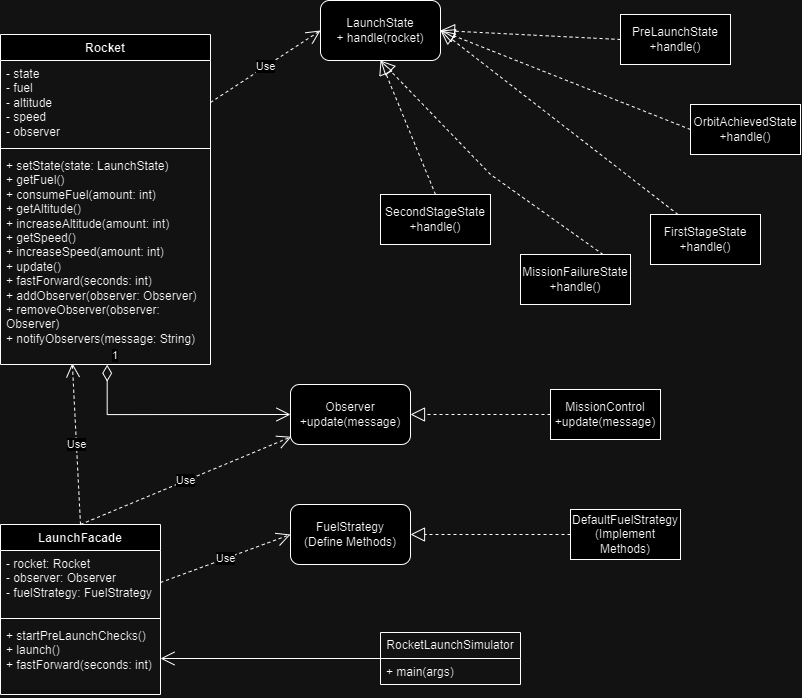

The diagram above was exported from draw.io. Its source (the exported page's mxGraphModel, read from the mxfile embedded in the PNG):
<mxGraphModel dx="1985" dy="803" grid="1" gridSize="10" guides="1" tooltips="1" connect="1" arrows="1" fold="1" page="1" pageScale="1" pageWidth="850" pageHeight="1100" math="0" shadow="0">
  <root>
    <mxCell id="0" />
    <mxCell id="1" parent="0" />
    <mxCell id="vWMTTS4YeA2gSq-xRwMT-19" value="Rocket" style="swimlane;fontStyle=1;align=center;verticalAlign=top;childLayout=stackLayout;horizontal=1;startSize=26;horizontalStack=0;resizeParent=1;resizeParentMax=0;resizeLast=0;collapsible=1;marginBottom=0;whiteSpace=wrap;html=1;" vertex="1" parent="1">
      <mxGeometry x="30" y="80" width="210" height="330" as="geometry">
        <mxRectangle x="90" y="220" width="80" height="30" as="alternateBounds" />
      </mxGeometry>
    </mxCell>
    <mxCell id="vWMTTS4YeA2gSq-xRwMT-20" value="- state&lt;div&gt;- fuel&lt;/div&gt;&lt;div&gt;- altitude&lt;/div&gt;&lt;div&gt;- speed&lt;/div&gt;&lt;div&gt;- observer&amp;nbsp;&lt;/div&gt;" style="text;strokeColor=none;fillColor=none;align=left;verticalAlign=top;spacingLeft=4;spacingRight=4;overflow=hidden;rotatable=0;points=[[0,0.5],[1,0.5]];portConstraint=eastwest;whiteSpace=wrap;html=1;" vertex="1" parent="vWMTTS4YeA2gSq-xRwMT-19">
      <mxGeometry y="26" width="210" height="84" as="geometry" />
    </mxCell>
    <mxCell id="vWMTTS4YeA2gSq-xRwMT-21" value="" style="line;strokeWidth=1;fillColor=none;align=left;verticalAlign=middle;spacingTop=-1;spacingLeft=3;spacingRight=3;rotatable=0;labelPosition=right;points=[];portConstraint=eastwest;strokeColor=inherit;" vertex="1" parent="vWMTTS4YeA2gSq-xRwMT-19">
      <mxGeometry y="110" width="210" height="8" as="geometry" />
    </mxCell>
    <mxCell id="vWMTTS4YeA2gSq-xRwMT-22" value="+ &lt;span class=&quot;hljs-title function_ invoke__&quot;&gt;setState&lt;/span&gt;(&lt;span class=&quot;hljs-attr&quot;&gt;state&lt;/span&gt;: LaunchState)&lt;br&gt;+ &lt;span class=&quot;hljs-title function_ invoke__&quot;&gt;getFuel&lt;/span&gt;()&lt;br&gt;+ &lt;span class=&quot;hljs-title function_ invoke__&quot;&gt;consumeFuel&lt;/span&gt;(&lt;span class=&quot;hljs-attr&quot;&gt;amount&lt;/span&gt;: &lt;span class=&quot;hljs-keyword&quot;&gt;int&lt;/span&gt;)&lt;br&gt;+ &lt;span class=&quot;hljs-title function_ invoke__&quot;&gt;getAltitude&lt;/span&gt;()&lt;br&gt;+ &lt;span class=&quot;hljs-title function_ invoke__&quot;&gt;increaseAltitude&lt;/span&gt;(&lt;span class=&quot;hljs-attr&quot;&gt;amount&lt;/span&gt;: &lt;span class=&quot;hljs-keyword&quot;&gt;int&lt;/span&gt;)&lt;br&gt;+ &lt;span class=&quot;hljs-title function_ invoke__&quot;&gt;getSpeed&lt;/span&gt;()&lt;br&gt;+ &lt;span class=&quot;hljs-title function_ invoke__&quot;&gt;increaseSpeed&lt;/span&gt;(&lt;span class=&quot;hljs-attr&quot;&gt;amount&lt;/span&gt;: &lt;span class=&quot;hljs-keyword&quot;&gt;int&lt;/span&gt;)&lt;br&gt;+ &lt;span class=&quot;hljs-title function_ invoke__&quot;&gt;update&lt;/span&gt;()&lt;br&gt;+ &lt;span class=&quot;hljs-title function_ invoke__&quot;&gt;fastForward&lt;/span&gt;(&lt;span class=&quot;hljs-attr&quot;&gt;seconds&lt;/span&gt;: &lt;span class=&quot;hljs-keyword&quot;&gt;int&lt;/span&gt;)&lt;br&gt;+ &lt;span class=&quot;hljs-title function_ invoke__&quot;&gt;addObserver&lt;/span&gt;(&lt;span class=&quot;hljs-attr&quot;&gt;observer&lt;/span&gt;: Observer)&lt;br&gt;+ &lt;span class=&quot;hljs-title function_ invoke__&quot;&gt;removeObserver&lt;/span&gt;(&lt;span class=&quot;hljs-attr&quot;&gt;observer&lt;/span&gt;: Observer)&lt;br&gt;+ &lt;span class=&quot;hljs-title function_ invoke__&quot;&gt;notifyObservers&lt;/span&gt;(&lt;span class=&quot;hljs-attr&quot;&gt;message&lt;/span&gt;: String)" style="text;strokeColor=none;fillColor=none;align=left;verticalAlign=top;spacingLeft=4;spacingRight=4;overflow=hidden;rotatable=0;points=[[0,0.5],[1,0.5]];portConstraint=eastwest;whiteSpace=wrap;html=1;" vertex="1" parent="vWMTTS4YeA2gSq-xRwMT-19">
      <mxGeometry y="118" width="210" height="212" as="geometry" />
    </mxCell>
    <mxCell id="vWMTTS4YeA2gSq-xRwMT-25" value="PreLaunchState&lt;br&gt;+handle()" style="html=1;whiteSpace=wrap;" vertex="1" parent="1">
      <mxGeometry x="650" y="60" width="110" height="50" as="geometry" />
    </mxCell>
    <mxCell id="vWMTTS4YeA2gSq-xRwMT-26" value="LaunchState&lt;br&gt;+ handle(rocket)" style="rounded=1;whiteSpace=wrap;html=1;" vertex="1" parent="1">
      <mxGeometry x="350" y="46" width="120" height="60" as="geometry" />
    </mxCell>
    <mxCell id="vWMTTS4YeA2gSq-xRwMT-28" value="FirstStageState&lt;br&gt;+handle()" style="html=1;whiteSpace=wrap;" vertex="1" parent="1">
      <mxGeometry x="680" y="260" width="110" height="50" as="geometry" />
    </mxCell>
    <mxCell id="vWMTTS4YeA2gSq-xRwMT-29" value="SecondStageState&lt;br&gt;+handle()" style="html=1;whiteSpace=wrap;" vertex="1" parent="1">
      <mxGeometry x="410" y="240" width="110" height="50" as="geometry" />
    </mxCell>
    <mxCell id="vWMTTS4YeA2gSq-xRwMT-30" value="OrbitAchievedState&lt;br&gt;+handle()" style="html=1;whiteSpace=wrap;" vertex="1" parent="1">
      <mxGeometry x="720" y="150" width="110" height="50" as="geometry" />
    </mxCell>
    <mxCell id="vWMTTS4YeA2gSq-xRwMT-31" value="MissionFailureState&lt;br&gt;+handle()" style="html=1;whiteSpace=wrap;" vertex="1" parent="1">
      <mxGeometry x="550" y="300" width="110" height="50" as="geometry" />
    </mxCell>
    <mxCell id="vWMTTS4YeA2gSq-xRwMT-32" value="Observer&lt;br&gt;+update(message)" style="rounded=1;whiteSpace=wrap;html=1;" vertex="1" parent="1">
      <mxGeometry x="320" y="430" width="120" height="60" as="geometry" />
    </mxCell>
    <mxCell id="vWMTTS4YeA2gSq-xRwMT-34" value="FuelStrategy&lt;br&gt;(Define Methods)" style="rounded=1;whiteSpace=wrap;html=1;" vertex="1" parent="1">
      <mxGeometry x="320" y="550" width="120" height="60" as="geometry" />
    </mxCell>
    <mxCell id="vWMTTS4YeA2gSq-xRwMT-35" value="DefaultFuelStrategy&lt;br&gt;(Implement Methods)" style="html=1;whiteSpace=wrap;" vertex="1" parent="1">
      <mxGeometry x="600" y="555" width="110" height="50" as="geometry" />
    </mxCell>
    <mxCell id="vWMTTS4YeA2gSq-xRwMT-36" value="LaunchFacade" style="swimlane;fontStyle=1;align=center;verticalAlign=top;childLayout=stackLayout;horizontal=1;startSize=26;horizontalStack=0;resizeParent=1;resizeParentMax=0;resizeLast=0;collapsible=1;marginBottom=0;whiteSpace=wrap;html=1;" vertex="1" parent="1">
      <mxGeometry x="30" y="570" width="160" height="170" as="geometry" />
    </mxCell>
    <mxCell id="vWMTTS4YeA2gSq-xRwMT-37" value="&lt;span class=&quot;hljs-deletion&quot;&gt;- rocket: Rocket&lt;/span&gt;&amp;nbsp;&lt;div&gt;&lt;span class=&quot;hljs-deletion&quot;&gt;- observer: Observer&lt;/span&gt;&amp;nbsp;&lt;/div&gt;&lt;div&gt;&lt;span class=&quot;hljs-deletion&quot;&gt;- fuelStrategy: FuelStrategy&lt;/span&gt;&lt;/div&gt;" style="text;strokeColor=none;fillColor=none;align=left;verticalAlign=top;spacingLeft=4;spacingRight=4;overflow=hidden;rotatable=0;points=[[0,0.5],[1,0.5]];portConstraint=eastwest;whiteSpace=wrap;html=1;" vertex="1" parent="vWMTTS4YeA2gSq-xRwMT-36">
      <mxGeometry y="26" width="160" height="64" as="geometry" />
    </mxCell>
    <mxCell id="vWMTTS4YeA2gSq-xRwMT-38" value="" style="line;strokeWidth=1;fillColor=none;align=left;verticalAlign=middle;spacingTop=-1;spacingLeft=3;spacingRight=3;rotatable=0;labelPosition=right;points=[];portConstraint=eastwest;strokeColor=inherit;" vertex="1" parent="vWMTTS4YeA2gSq-xRwMT-36">
      <mxGeometry y="90" width="160" height="8" as="geometry" />
    </mxCell>
    <mxCell id="vWMTTS4YeA2gSq-xRwMT-39" value="&lt;span class=&quot;hljs-addition&quot;&gt;+ startPreLaunchChecks()&lt;/span&gt;&lt;div&gt;&lt;span class=&quot;hljs-addition&quot;&gt;+ launch()&lt;/span&gt;&amp;nbsp;&lt;/div&gt;&lt;div&gt;+&lt;span class=&quot;hljs-addition&quot;&gt;&amp;nbsp;fastForward(seconds: int)&lt;/span&gt;&lt;/div&gt;" style="text;strokeColor=none;fillColor=none;align=left;verticalAlign=top;spacingLeft=4;spacingRight=4;overflow=hidden;rotatable=0;points=[[0,0.5],[1,0.5]];portConstraint=eastwest;whiteSpace=wrap;html=1;" vertex="1" parent="vWMTTS4YeA2gSq-xRwMT-36">
      <mxGeometry y="98" width="160" height="72" as="geometry" />
    </mxCell>
    <mxCell id="vWMTTS4YeA2gSq-xRwMT-40" value="RocketLaunchSimulator" style="swimlane;fontStyle=0;childLayout=stackLayout;horizontal=1;startSize=26;fillColor=none;horizontalStack=0;resizeParent=1;resizeParentMax=0;resizeLast=0;collapsible=1;marginBottom=0;whiteSpace=wrap;html=1;" vertex="1" parent="1">
      <mxGeometry x="410" y="678" width="140" height="52" as="geometry" />
    </mxCell>
    <mxCell id="vWMTTS4YeA2gSq-xRwMT-41" value="+ main(args)" style="text;strokeColor=none;fillColor=none;align=left;verticalAlign=top;spacingLeft=4;spacingRight=4;overflow=hidden;rotatable=0;points=[[0,0.5],[1,0.5]];portConstraint=eastwest;whiteSpace=wrap;html=1;" vertex="1" parent="vWMTTS4YeA2gSq-xRwMT-40">
      <mxGeometry y="26" width="140" height="26" as="geometry" />
    </mxCell>
    <mxCell id="vWMTTS4YeA2gSq-xRwMT-44" value="Use" style="endArrow=open;endSize=12;dashed=1;html=1;rounded=0;exitX=1;exitY=0.5;exitDx=0;exitDy=0;entryX=0;entryY=0.5;entryDx=0;entryDy=0;" edge="1" parent="1" source="vWMTTS4YeA2gSq-xRwMT-20" target="vWMTTS4YeA2gSq-xRwMT-26">
      <mxGeometry width="160" relative="1" as="geometry">
        <mxPoint x="300" y="260" as="sourcePoint" />
        <mxPoint x="460" y="260" as="targetPoint" />
      </mxGeometry>
    </mxCell>
    <mxCell id="vWMTTS4YeA2gSq-xRwMT-47" value="" style="endArrow=block;dashed=1;endFill=0;endSize=12;html=1;rounded=0;exitX=0;exitY=0.5;exitDx=0;exitDy=0;entryX=1;entryY=0.5;entryDx=0;entryDy=0;" edge="1" parent="1" source="vWMTTS4YeA2gSq-xRwMT-25" target="vWMTTS4YeA2gSq-xRwMT-26">
      <mxGeometry width="160" relative="1" as="geometry">
        <mxPoint x="580" y="192.5" as="sourcePoint" />
        <mxPoint x="700" y="207.5" as="targetPoint" />
      </mxGeometry>
    </mxCell>
    <mxCell id="vWMTTS4YeA2gSq-xRwMT-51" value="" style="endArrow=block;dashed=1;endFill=0;endSize=12;html=1;rounded=0;exitX=0;exitY=0.5;exitDx=0;exitDy=0;entryX=1;entryY=0.5;entryDx=0;entryDy=0;" edge="1" parent="1" source="vWMTTS4YeA2gSq-xRwMT-30" target="vWMTTS4YeA2gSq-xRwMT-26">
      <mxGeometry width="160" relative="1" as="geometry">
        <mxPoint x="685" y="150" as="sourcePoint" />
        <mxPoint x="520" y="175" as="targetPoint" />
      </mxGeometry>
    </mxCell>
    <mxCell id="vWMTTS4YeA2gSq-xRwMT-52" value="" style="endArrow=block;dashed=1;endFill=0;endSize=12;html=1;rounded=0;exitX=0.25;exitY=0;exitDx=0;exitDy=0;entryX=1;entryY=0.5;entryDx=0;entryDy=0;" edge="1" parent="1" source="vWMTTS4YeA2gSq-xRwMT-28" target="vWMTTS4YeA2gSq-xRwMT-26">
      <mxGeometry width="160" relative="1" as="geometry">
        <mxPoint x="685" y="175" as="sourcePoint" />
        <mxPoint x="520" y="200" as="targetPoint" />
      </mxGeometry>
    </mxCell>
    <mxCell id="vWMTTS4YeA2gSq-xRwMT-53" value="" style="endArrow=block;dashed=1;endFill=0;endSize=12;html=1;rounded=0;exitX=0.75;exitY=0;exitDx=0;exitDy=0;entryX=0.5;entryY=1;entryDx=0;entryDy=0;" edge="1" parent="1" source="vWMTTS4YeA2gSq-xRwMT-31" target="vWMTTS4YeA2gSq-xRwMT-26">
      <mxGeometry width="160" relative="1" as="geometry">
        <mxPoint x="627.5" y="162.5" as="sourcePoint" />
        <mxPoint x="462.5" y="187.5" as="targetPoint" />
        <Array as="points">
          <mxPoint x="520" y="220" />
        </Array>
      </mxGeometry>
    </mxCell>
    <mxCell id="vWMTTS4YeA2gSq-xRwMT-54" value="" style="endArrow=block;dashed=1;endFill=0;endSize=12;html=1;rounded=0;exitX=0.5;exitY=0;exitDx=0;exitDy=0;entryX=0.5;entryY=1;entryDx=0;entryDy=0;" edge="1" parent="1" source="vWMTTS4YeA2gSq-xRwMT-29" target="vWMTTS4YeA2gSq-xRwMT-26">
      <mxGeometry width="160" relative="1" as="geometry">
        <mxPoint x="547.5" y="175" as="sourcePoint" />
        <mxPoint x="382.5" y="200" as="targetPoint" />
      </mxGeometry>
    </mxCell>
    <mxCell id="vWMTTS4YeA2gSq-xRwMT-55" value="1" style="endArrow=open;html=1;endSize=12;startArrow=diamondThin;startSize=14;startFill=0;edgeStyle=orthogonalEdgeStyle;align=left;verticalAlign=bottom;rounded=0;exitX=0.508;exitY=1.001;exitDx=0;exitDy=0;exitPerimeter=0;entryX=0;entryY=0.5;entryDx=0;entryDy=0;" edge="1" parent="1" source="vWMTTS4YeA2gSq-xRwMT-22" target="vWMTTS4YeA2gSq-xRwMT-32">
      <mxGeometry x="-1" y="3" relative="1" as="geometry">
        <mxPoint x="110" y="640" as="sourcePoint" />
        <mxPoint x="270" y="640" as="targetPoint" />
      </mxGeometry>
    </mxCell>
    <mxCell id="vWMTTS4YeA2gSq-xRwMT-57" value="" style="endArrow=block;dashed=1;endFill=0;endSize=12;html=1;rounded=0;entryX=1;entryY=0.5;entryDx=0;entryDy=0;exitX=0;exitY=0.5;exitDx=0;exitDy=0;" edge="1" parent="1" source="vWMTTS4YeA2gSq-xRwMT-33" target="vWMTTS4YeA2gSq-xRwMT-32">
      <mxGeometry width="160" relative="1" as="geometry">
        <mxPoint x="390" y="508.7" as="sourcePoint" />
        <mxPoint x="450" y="511.308695652174" as="targetPoint" />
      </mxGeometry>
    </mxCell>
    <mxCell id="vWMTTS4YeA2gSq-xRwMT-33" value="MissionControl&lt;br&gt;+update(message)" style="html=1;whiteSpace=wrap;" vertex="1" parent="1">
      <mxGeometry x="580" y="435" width="110" height="50" as="geometry" />
    </mxCell>
    <mxCell id="vWMTTS4YeA2gSq-xRwMT-58" value="" style="endArrow=block;dashed=1;endFill=0;endSize=12;html=1;rounded=0;entryX=1;entryY=0.5;entryDx=0;entryDy=0;exitX=0;exitY=0.5;exitDx=0;exitDy=0;" edge="1" parent="1" source="vWMTTS4YeA2gSq-xRwMT-35" target="vWMTTS4YeA2gSq-xRwMT-34">
      <mxGeometry width="160" relative="1" as="geometry">
        <mxPoint x="365" y="720" as="sourcePoint" />
        <mxPoint x="525" y="720" as="targetPoint" />
      </mxGeometry>
    </mxCell>
    <mxCell id="vWMTTS4YeA2gSq-xRwMT-62" value="Use" style="endArrow=open;endSize=12;dashed=1;html=1;rounded=0;entryX=0.342;entryY=0.994;entryDx=0;entryDy=0;entryPerimeter=0;exitX=0.5;exitY=0;exitDx=0;exitDy=0;" edge="1" parent="1" source="vWMTTS4YeA2gSq-xRwMT-36" target="vWMTTS4YeA2gSq-xRwMT-22">
      <mxGeometry width="160" relative="1" as="geometry">
        <mxPoint x="-140" y="645" as="sourcePoint" />
        <mxPoint x="20" y="645" as="targetPoint" />
      </mxGeometry>
    </mxCell>
    <mxCell id="vWMTTS4YeA2gSq-xRwMT-64" value="Use" style="endArrow=open;endSize=12;dashed=1;html=1;rounded=0;exitX=0.5;exitY=0;exitDx=0;exitDy=0;entryX=0.007;entryY=0.871;entryDx=0;entryDy=0;entryPerimeter=0;" edge="1" parent="1" source="vWMTTS4YeA2gSq-xRwMT-36" target="vWMTTS4YeA2gSq-xRwMT-32">
      <mxGeometry width="160" relative="1" as="geometry">
        <mxPoint x="50" y="580" as="sourcePoint" />
        <mxPoint x="210" y="580" as="targetPoint" />
      </mxGeometry>
    </mxCell>
    <mxCell id="vWMTTS4YeA2gSq-xRwMT-65" value="Use" style="endArrow=open;endSize=12;dashed=1;html=1;rounded=0;entryX=0;entryY=0.5;entryDx=0;entryDy=0;exitX=1;exitY=0.5;exitDx=0;exitDy=0;" edge="1" parent="1" source="vWMTTS4YeA2gSq-xRwMT-37" target="vWMTTS4YeA2gSq-xRwMT-34">
      <mxGeometry width="160" relative="1" as="geometry">
        <mxPoint x="100" y="680" as="sourcePoint" />
        <mxPoint x="260" y="680" as="targetPoint" />
      </mxGeometry>
    </mxCell>
    <mxCell id="vWMTTS4YeA2gSq-xRwMT-66" value="" style="endArrow=open;endFill=1;endSize=12;html=1;rounded=0;entryX=1;entryY=0.5;entryDx=0;entryDy=0;exitX=0;exitY=0.5;exitDx=0;exitDy=0;" edge="1" parent="1" source="vWMTTS4YeA2gSq-xRwMT-40" target="vWMTTS4YeA2gSq-xRwMT-39">
      <mxGeometry width="160" relative="1" as="geometry">
        <mxPoint x="220" y="713.23" as="sourcePoint" />
        <mxPoint x="380" y="713.23" as="targetPoint" />
      </mxGeometry>
    </mxCell>
  </root>
</mxGraphModel>